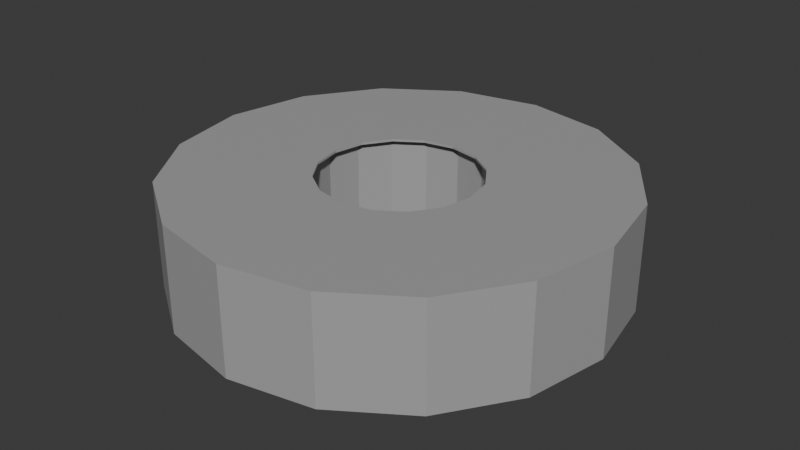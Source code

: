 # Source: desk.blend  (saved by Blender 4.2.66; exported with 4.5.12 LTS)
import bpy
from mathutils import Matrix  # noqa: F401  (used for matrix-valued properties, if any)

bpy.ops.wm.read_factory_settings(use_empty=True)
scene = bpy.context.scene
scene.name = 'Scene'

# ---- collections
col_collection = bpy.data.collections.new('Collection'); scene.collection.children.link(col_collection)

# ---- materials (node trees are filled in below, after node groups)
mat_material = bpy.data.materials.new('Material')
mat_material.alpha_threshold = 0.0
mat_material.use_transparent_shadow = False
mat_material.roughness = 0.5
mat_material.line_color = (0.0, 0.0, 0.0, 1.0)

# ---- material node trees
mat_material.use_nodes = True; mat_material.node_tree.nodes.clear()
_N = mat_material.node_tree.nodes; _L = mat_material.node_tree.links
n0 = _N.new('ShaderNodeOutputMaterial'); n0.name = 'Material Output'; n0.location = (300, 300)
n1 = _N.new('ShaderNodeBsdfPrincipled'); n1.name = 'Principled BSDF'; n1.location = (10, 300)
n1.inputs[0].default_value = (0.3821, 0.3821, 0.3821, 1.0)
n1.inputs[3].default_value = 1.45
_L.new(n1.outputs[0], n0.inputs[0])
n0.is_active_output = True

# ---- world
world_world = bpy.data.worlds.new('World'); scene.world = world_world
world_world.use_nodes = True; world_world.node_tree.nodes.clear()
_N = world_world.node_tree.nodes; _L = world_world.node_tree.links
n0 = _N.new('ShaderNodeOutputWorld'); n0.name = 'World Output'; n0.location = (300, 300)
n1 = _N.new('ShaderNodeBackground'); n1.name = 'Background'; n1.location = (10, 300)
n1.inputs[0].default_value = (0.05088, 0.05088, 0.05088, 1.0)
_L.new(n1.outputs[0], n0.inputs[0])
n0.is_active_output = True
world_world.color = (0.05088, 0.05088, 0.05088)
world_world.sun_shadow_jitter_overblur = 0.0

# ---- meshes
me_cylinder = bpy.data.meshes.new('Cylinder')
me_cylinder.from_pydata([(5.176e-10, 0.7065, 0.0), (9.263e-10, 0.6412, 0.8602), (0.2704, 0.6527, 0.0), (0.2454, 0.5924, 0.8602), (0.4996, 0.4996, 0.0), (0.4534, 0.4534, 0.8602), (0.6527, 0.2704, 0.0), (0.5924, 0.2454, 0.8602), (0.7065, 2.904e-09, 0.0), (0.6412, 3.106e-09, 0.8602), (0.6527, -0.2704, 0.0), (0.5924, -0.2454, 0.8602), (0.4996, -0.4996, 0.0), (0.4534, -0.4534, 0.8602), (0.2704, -0.6527, 0.0), (0.2454, -0.5924, 0.8602), (5.176e-10, -0.7065, 0.0), (9.263e-10, -0.6412, 0.8602), (-0.2704, -0.6527, 0.0), (-0.2454, -0.5924, 0.8602), (-0.4996, -0.4996, 0.0), (-0.4534, -0.4534, 0.8602), (-0.6527, -0.2704, 0.0), (-0.5924, -0.2454, 0.8602), (-0.7065, 2.904e-09, 0.0), (-0.6412, 3.106e-09, 0.8602), (-0.6527, 0.2704, 0.0), (-0.5924, 0.2454, 0.8602), (-0.4996, 0.4996, 0.0), (-0.4534, 0.4534, 0.8602), (-0.2704, 0.6527, 0.0), (-0.2454, 0.5924, 0.8602), (1.178e-09, 1.789, 0.0), (0.6847, 1.653, 0.0), (0.6847, 1.653, 0.8633), (1.178e-09, 1.789, 0.8633), (1.265, 1.265, 0.0), (1.265, 1.265, 0.8633), (1.653, 0.6847, 0.0), (1.653, 0.6847, 0.8633), (1.789, 1.57e-09, 0.0), (1.789, 1.57e-09, 0.8633), (1.653, -0.6847, 0.0), (1.653, -0.6847, 0.8633), (1.265, -1.265, 0.0), (1.265, -1.265, 0.8633), (0.6847, -1.653, 0.0), (0.6847, -1.653, 0.8633), (1.178e-09, -1.789, 0.0), (1.178e-09, -1.789, 0.8633), (-0.6847, -1.653, 0.0), (-0.6847, -1.653, 0.8633), (-1.265, -1.265, 0.0), (-1.265, -1.265, 0.8633), (-1.653, -0.6847, 0.0), (-1.653, -0.6847, 0.8633), (-1.789, 1.57e-09, 0.0), (-1.789, 1.57e-09, 0.8633), (-1.653, 0.6847, 0.0), (-1.653, 0.6847, 0.8633), (-1.265, 1.265, 0.0), (-1.265, 1.265, 0.8633), (-0.6847, 1.653, 0.0), (-0.6847, 1.653, 0.8633), (9.263e-10, 0.6412, 0.8418), (-0.2454, 0.5924, 0.8418), (-0.4534, 0.4534, 0.8418), (-0.5924, 0.2454, 0.8418), (-0.6412, 3.106e-09, 0.8418), (-0.5924, -0.2454, 0.8418), (-0.4534, -0.4534, 0.8418), (-0.2454, -0.5924, 0.8418), (9.263e-10, -0.6412, 0.8418), (0.2454, -0.5924, 0.8418), (0.4534, -0.4534, 0.8418), (0.5924, -0.2454, 0.8418), (0.6412, 3.106e-09, 0.8418), (0.5924, 0.2454, 0.8418), (0.4534, 0.4534, 0.8418), (0.2454, 0.5924, 0.8418), (-0.2704, 0.6527, 0.8205), (-0.4996, 0.4996, 0.8205), (-0.6527, 0.2704, 0.8205), (-0.7065, 2.904e-09, 0.8205), (-0.6527, -0.2704, 0.8205), (-0.4996, -0.4996, 0.8205), (-0.2704, -0.6527, 0.8205), (5.176e-10, -0.7065, 0.8205), (0.2704, -0.6527, 0.8205), (0.4996, -0.4996, 0.8205), (0.6527, -0.2704, 0.8205), (0.7065, 2.904e-09, 0.8205), (0.6527, 0.2704, 0.8205), (0.4996, 0.4996, 0.8205), (0.2704, 0.6527, 0.8205), (5.176e-10, 0.7065, 0.8205)], [], [(32, 35, 34, 33), (33, 34, 37, 36), (36, 37, 39, 38), (38, 39, 41, 40), (40, 41, 43, 42), (42, 43, 45, 44), (44, 45, 47, 46), (46, 47, 49, 48), (48, 49, 51, 50), (50, 51, 53, 52), (52, 53, 55, 54), (54, 55, 57, 56), (56, 57, 59, 58), (58, 59, 61, 60), (60, 61, 63, 62), (62, 63, 35, 32), (2, 0, 32, 33), (1, 3, 34, 35), (4, 2, 33, 36), (3, 5, 37, 34), (6, 4, 36, 38), (5, 7, 39, 37), (8, 6, 38, 40), (7, 9, 41, 39), (10, 8, 40, 42), (9, 11, 43, 41), (12, 10, 42, 44), (11, 13, 45, 43), (14, 12, 44, 46), (13, 15, 47, 45), (16, 14, 46, 48), (15, 17, 49, 47), (18, 16, 48, 50), (17, 19, 51, 49), (20, 18, 50, 52), (19, 21, 53, 51), (22, 20, 52, 54), (21, 23, 55, 53), (24, 22, 54, 56), (23, 25, 57, 55), (26, 24, 56, 58), (25, 27, 59, 57), (28, 26, 58, 60), (27, 29, 61, 59), (30, 28, 60, 62), (29, 31, 63, 61), (0, 30, 62, 32), (31, 1, 35, 63), (95, 80, 30, 0), (80, 81, 28, 30), (81, 82, 26, 28), (82, 83, 24, 26), (83, 84, 22, 24), (84, 85, 20, 22), (85, 86, 18, 20), (86, 87, 16, 18), (87, 88, 14, 16), (88, 89, 12, 14), (89, 90, 10, 12), (90, 91, 8, 10), (91, 92, 6, 8), (92, 93, 4, 6), (93, 94, 2, 4), (94, 95, 0, 2), (3, 1, 64, 79), (5, 3, 79, 78), (7, 5, 78, 77), (9, 7, 77, 76), (11, 9, 76, 75), (13, 11, 75, 74), (15, 13, 74, 73), (17, 15, 73, 72), (19, 17, 72, 71), (21, 19, 71, 70), (23, 21, 70, 69), (25, 23, 69, 68), (27, 25, 68, 67), (29, 27, 67, 66), (31, 29, 66, 65), (1, 31, 65, 64), (79, 64, 95, 94), (78, 79, 94, 93), (77, 78, 93, 92), (76, 77, 92, 91), (75, 76, 91, 90), (74, 75, 90, 89), (73, 74, 89, 88), (72, 73, 88, 87), (71, 72, 87, 86), (70, 71, 86, 85), (69, 70, 85, 84), (68, 69, 84, 83), (67, 68, 83, 82), (66, 67, 82, 81), (65, 66, 81, 80), (64, 65, 80, 95)])
_uv = me_cylinder.uv_layers.new(name='UVMap')
_uv.uv.foreach_set('vector', [1.0, 0.5, 1.0, 1.0, 0.9375, 1.0, 0.9375, 0.5, 0.9375, 0.5, 0.9375, 1.0, 0.875, 1.0, 0.875, 0.5, 0.875, 0.5, 0.875, 1.0, 0.8125, 1.0, 0.8125, 0.5, 0.8125, 0.5, 0.8125, 1.0, 0.75, 1.0, 0.75, 0.5, 0.75, 0.5, 0.75, 1.0, 0.6875, 1.0, 0.6875, 0.5, 0.6875, 0.5, 0.6875, 1.0, 0.625, 1.0, 0.625, 0.5, 0.625, 0.5, 0.625, 1.0, 0.5625, 1.0, 0.5625, 0.5, 0.5625, 0.5, 0.5625, 1.0, 0.5, 1.0, 0.5, 0.5, 0.5, 0.5, 0.5, 1.0, 0.4375, 1.0, 0.4375, 0.5, 0.4375, 0.5, 0.4375, 1.0, 0.375, 1.0, 0.375, 0.5, 0.375, 0.5, 0.375, 1.0, 0.3125, 1.0, 0.3125, 0.5, 0.3125, 0.5, 0.3125, 1.0, 0.25, 1.0, 0.25, 0.5, 0.25, 0.5, 0.25, 1.0, 0.1875, 1.0, 0.1875, 0.5, 0.1875, 0.5, 0.1875, 1.0, 0.125, 1.0, 0.125, 0.5, 0.125, 0.5, 0.125, 1.0, 0.0625, 1.0, 0.0625, 0.5, 0.0625, 0.5, 0.0625, 1.0, 0.0, 1.0, 0.0, 0.5, 0.8184, 0.4152, 0.75, 0.4288, 0.75, 0.49, 0.8418, 0.4717, 0.25, 0.4288, 0.3184, 0.4152, 0.3418, 0.4717, 0.25, 0.49, 0.8764, 0.3764, 0.8184, 0.4152, 0.8418, 0.4717, 0.9197, 0.4197, 0.3184, 0.4152, 0.3764, 0.3764, 0.4197, 0.4197, 0.3418, 0.4717, 0.9152, 0.3184, 0.8764, 0.3764, 0.9197, 0.4197, 0.9717, 0.3418, 0.3764, 0.3764, 0.4152, 0.3184, 0.4717, 0.3418, 0.4197, 0.4197, 0.9288, 0.25, 0.9152, 0.3184, 0.9717, 0.3418, 0.99, 0.25, 0.4152, 0.3184, 0.4288, 0.25, 0.49, 0.25, 0.4717, 0.3418, 0.9152, 0.1816, 0.9288, 0.25, 0.99, 0.25, 0.9717, 0.1582, 0.4288, 0.25, 0.4152, 0.1816, 0.4717, 0.1582, 0.49, 0.25, 0.8764, 0.1236, 0.9152, 0.1816, 0.9717, 0.1582, 0.9197, 0.08029, 0.4152, 0.1816, 0.3764, 0.1236, 0.4197, 0.08029, 0.4717, 0.1582, 0.8184, 0.0848, 0.8764, 0.1236, 0.9197, 0.08029, 0.8418, 0.02827, 0.3764, 0.1236, 0.3184, 0.0848, 0.3418, 0.02827, 0.4197, 0.08029, 0.75, 0.07119, 0.8184, 0.0848, 0.8418, 0.02827, 0.75, 0.01, 0.3184, 0.0848, 0.25, 0.07119, 0.25, 0.01, 0.3418, 0.02827, 0.6816, 0.0848, 0.75, 0.07119, 0.75, 0.01, 0.6582, 0.02827, 0.25, 0.07119, 0.1816, 0.0848, 0.1582, 0.02827, 0.25, 0.01, 0.6236, 0.1236, 0.6816, 0.0848, 0.6582, 0.02827, 0.5803, 0.08029, 0.1816, 0.0848, 0.1236, 0.1236, 0.08029, 0.08029, 0.1582, 0.02827, 0.5848, 0.1816, 0.6236, 0.1236, 0.5803, 0.08029, 0.5283, 0.1582, 0.1236, 0.1236, 0.0848, 0.1816, 0.02827, 0.1582, 0.08029, 0.08029, 0.5712, 0.25, 0.5848, 0.1816, 0.5283, 0.1582, 0.51, 0.25, 0.0848, 0.1816, 0.07119, 0.25, 0.01, 0.25, 0.02827, 0.1582, 0.5848, 0.3184, 0.5712, 0.25, 0.51, 0.25, 0.5283, 0.3418, 0.07119, 0.25, 0.0848, 0.3184, 0.02827, 0.3418, 0.01, 0.25, 0.6236, 0.3764, 0.5848, 0.3184, 0.5283, 0.3418, 0.5803, 0.4197, 0.0848, 0.3184, 0.1236, 0.3764, 0.08029, 0.4197, 0.02827, 0.3418, 0.6816, 0.4152, 0.6236, 0.3764, 0.5803, 0.4197, 0.6582, 0.4717, 0.1236, 0.3764, 0.1816, 0.4152, 0.1582, 0.4717, 0.08029, 0.4197, 0.75, 0.4288, 0.6816, 0.4152, 0.6582, 0.4717, 0.75, 0.49, 0.1816, 0.4152, 0.25, 0.4288, 0.25, 0.49, 0.1582, 0.4717, 0.3349, 0.4288, 0.2665, 0.4152, 0.6816, 0.4152, 0.75, 0.4288, 0.2665, 0.4152, 0.2085, 0.3764, 0.6236, 0.3764, 0.6816, 0.4152, 0.2085, 0.3764, 0.1697, 0.3184, 0.5848, 0.3184, 0.6236, 0.3764, 0.1697, 0.3184, 0.1561, 0.25, 0.5712, 0.25, 0.5848, 0.3184, 0.1561, 0.25, 0.1697, 0.1816, 0.5848, 0.1816, 0.5712, 0.25, 0.1697, 0.1816, 0.2085, 0.1236, 0.6236, 0.1236, 0.5848, 0.1816, 0.2085, 0.1236, 0.2665, 0.0848, 0.6816, 0.0848, 0.6236, 0.1236, 0.2665, 0.0848, 0.3349, 0.07119, 0.75, 0.07119, 0.6816, 0.0848, 0.3349, 0.07119, 0.4034, 0.0848, 0.8184, 0.0848, 0.75, 0.07119, 0.4034, 0.0848, 0.4614, 0.1236, 0.8764, 0.1236, 0.8184, 0.0848, 0.4614, 0.1236, 0.5001, 0.1816, 0.9152, 0.1816, 0.8764, 0.1236, 0.5001, 0.1816, 0.5137, 0.25, 0.9288, 0.25, 0.9152, 0.1816, 0.5137, 0.25, 0.5001, 0.3184, 0.9152, 0.3184, 0.9288, 0.25, 0.5001, 0.3184, 0.4614, 0.3764, 0.8764, 0.3764, 0.9152, 0.3184, 0.4614, 0.3764, 0.4034, 0.4152, 0.8184, 0.4152, 0.8764, 0.3764, 0.4034, 0.4152, 0.3349, 0.4288, 0.75, 0.4288, 0.8184, 0.4152, 0.3184, 0.4152, 0.25, 0.4288, 0.3244, 0.4288, 0.3929, 0.4152, 0.3764, 0.3764, 0.3184, 0.4152, 0.3929, 0.4152, 0.4509, 0.3764, 0.4152, 0.3184, 0.3764, 0.3764, 0.4509, 0.3764, 0.4896, 0.3184, 0.4288, 0.25, 0.4152, 0.3184, 0.4896, 0.3184, 0.5033, 0.25, 0.4152, 0.1816, 0.4288, 0.25, 0.5033, 0.25, 0.4896, 0.1816, 0.3764, 0.1236, 0.4152, 0.1816, 0.4896, 0.1816, 0.4509, 0.1236, 0.3184, 0.0848, 0.3764, 0.1236, 0.4509, 0.1236, 0.3929, 0.0848, 0.25, 0.07119, 0.3184, 0.0848, 0.3929, 0.0848, 0.3244, 0.07119, 0.1816, 0.0848, 0.25, 0.07119, 0.3244, 0.07119, 0.256, 0.0848, 0.1236, 0.1236, 0.1816, 0.0848, 0.256, 0.0848, 0.198, 0.1236, 0.0848, 0.1816, 0.1236, 0.1236, 0.198, 0.1236, 0.1592, 0.1816, 0.07119, 0.25, 0.0848, 0.1816, 0.1592, 0.1816, 0.1456, 0.25, 0.0848, 0.3184, 0.07119, 0.25, 0.1456, 0.25, 0.1592, 0.3184, 0.1236, 0.3764, 0.0848, 0.3184, 0.1592, 0.3184, 0.198, 0.3764, 0.1816, 0.4152, 0.1236, 0.3764, 0.198, 0.3764, 0.256, 0.4152, 0.25, 0.4288, 0.1816, 0.4152, 0.256, 0.4152, 0.3244, 0.4288, 0.3929, 0.4152, 0.3244, 0.4288, 0.3349, 0.4288, 0.4034, 0.4152, 0.4509, 0.3764, 0.3929, 0.4152, 0.4034, 0.4152, 0.4614, 0.3764, 0.4896, 0.3184, 0.4509, 0.3764, 0.4614, 0.3764, 0.5001, 0.3184, 0.5033, 0.25, 0.4896, 0.3184, 0.5001, 0.3184, 0.5137, 0.25, 0.4896, 0.1816, 0.5033, 0.25, 0.5137, 0.25, 0.5001, 0.1816, 0.4509, 0.1236, 0.4896, 0.1816, 0.5001, 0.1816, 0.4614, 0.1236, 0.3929, 0.0848, 0.4509, 0.1236, 0.4614, 0.1236, 0.4034, 0.0848, 0.3244, 0.07119, 0.3929, 0.0848, 0.4034, 0.0848, 0.3349, 0.07119, 0.256, 0.0848, 0.3244, 0.07119, 0.3349, 0.07119, 0.2665, 0.0848, 0.198, 0.1236, 0.256, 0.0848, 0.2665, 0.0848, 0.2085, 0.1236, 0.1592, 0.1816, 0.198, 0.1236, 0.2085, 0.1236, 0.1697, 0.1816, 0.1456, 0.25, 0.1592, 0.1816, 0.1697, 0.1816, 0.1561, 0.25, 0.1592, 0.3184, 0.1456, 0.25, 0.1561, 0.25, 0.1697, 0.3184, 0.198, 0.3764, 0.1592, 0.3184, 0.1697, 0.3184, 0.2085, 0.3764, 0.256, 0.4152, 0.198, 0.3764, 0.2085, 0.3764, 0.2665, 0.4152, 0.3244, 0.4288, 0.256, 0.4152, 0.2665, 0.4152, 0.3349, 0.4288])
me_cylinder.materials.append(mat_material)
me_cylinder.update()

# ---- objects
ob_cylinder = bpy.data.objects.new('Cylinder', me_cylinder)

# ---- transforms, parenting, visibility, modifiers, constraints
ob_cylinder.location = (0.0, 0.0, 0.0)

# ---- collection membership
col_collection.objects.link(ob_cylinder)

# ---- scene / render settings (as saved in the file)
scene.frame_start = 1; scene.frame_end = 250; scene.frame_set(18)
scene.render.engine = 'BLENDER_EEVEE_NEXT'
bpy.context.view_layer.update()

# ---- added for rendering (the .blend has no active camera and no usable light): camera, sun
cam_auto = bpy.data.cameras.new('AutoCamera')
cam_auto.lens = 50.0
cam_auto.sensor_width = 36.0
cam_auto.clip_end = 1000.0
ob_auto_camera = bpy.data.objects.new('AutoCamera', cam_auto)
scene.collection.objects.link(ob_auto_camera)
ob_auto_camera.location = (4.7499, -5.69988, 4.23156)
ob_auto_camera.rotation_euler = (1.09748, -7.21219e-08, 0.694738)
scene.camera = ob_auto_camera
light_auto_sun = bpy.data.lights.new('AutoSun', 'SUN')
light_auto_sun.energy = 3.0
light_auto_sun.angle = 0.0523599
ob_auto_sun = bpy.data.objects.new('AutoSun', light_auto_sun)
scene.collection.objects.link(ob_auto_sun)
ob_auto_sun.rotation_euler = (0.872665, 0.174533, 0.523599)
bpy.context.view_layer.update()
